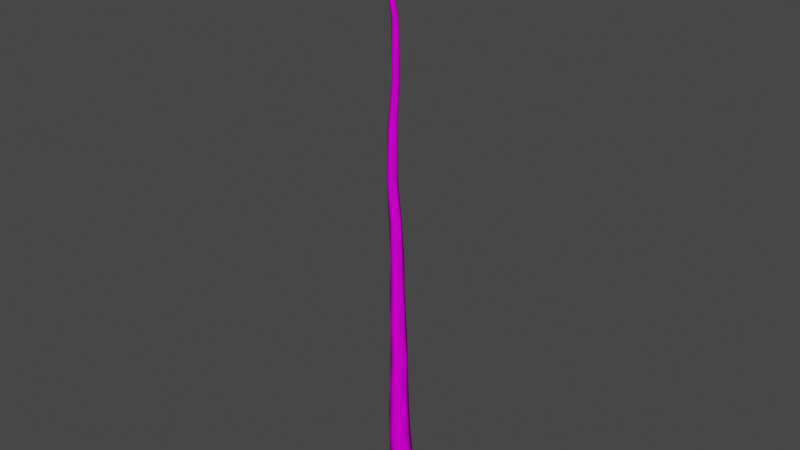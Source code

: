 # Source: autumn_tree.blend  (saved by Blender 2.80.75; exported with 4.5.12 LTS)
import bpy
from mathutils import Matrix  # noqa: F401  (used for matrix-valued properties, if any)

bpy.ops.wm.read_factory_settings(use_empty=True)
scene = bpy.context.scene
scene.name = 'Scene'

# ---- collections
col_collection = bpy.data.collections.new('Collection'); scene.collection.children.link(col_collection)

# ---- images (referenced by path relative to the original .blend; pixels are not part of the script)
import os
ASSET_DIR = os.environ.get("B2B_ASSET_DIR", "")  # directory of the original .blend (textures are referenced by path, not embedded)
HERE = os.path.dirname(os.path.abspath(__file__))  # packed textures are extracted next to this script under _unpacked/

def load_image(name, relpath, width, height, colorspace="sRGB"):
    """Load a texture the original file referenced (path relative to the .blend, or extracted next to this script)."""
    p = next((c for c in (os.path.join(HERE, relpath), os.path.join(ASSET_DIR, relpath)) if relpath and os.path.exists(c)), "")
    if p:
        img = bpy.data.images.load(p, check_existing=True)
        img.name = name
    else:  # same state as the original file: an image datablock whose file is absent (Cycles renders it pink)
        img = bpy.data.images.new(name, width, height)
        img.source = "FILE"
        img.filepath = "//" + (relpath or name)
    img.colorspace_settings.name = colorspace
    return img
img_texture_png = load_image('Texture.png', 'Totally Legit Software/fruity loop music/FL Studio 12.1/Artwork/Wallpapers/Texture.png', 1024, 1024, 'sRGB')
img_branch_3_texture_png = load_image('branch_3_texture.png', 'branch_3_texture.png', 1024, 1024, 'sRGB')

# ---- materials (node trees are filled in below, after node groups)
mat_no_texture = bpy.data.materials.new('no texture')
mat_no_texture.use_transparent_shadow = False
mat_no_texture.diffuse_color = (1.0, 1.0, 1.0, 1.0)
mat_no_texture.roughness = 1.0
mat_no_texture.specular_intensity = 0.0
mat_branch_3_texture = bpy.data.materials.new('branch_3_texture')
mat_branch_3_texture.use_transparent_shadow = False
mat_branch_3_texture.diffuse_color = (1.0, 1.0, 1.0, 1.0)
mat_branch_3_texture.roughness = 1.0
mat_branch_3_texture.specular_intensity = 0.0

# ---- material node trees
mat_no_texture.use_nodes = True; mat_no_texture.node_tree.nodes.clear()
_N = mat_no_texture.node_tree.nodes; _L = mat_no_texture.node_tree.links
n0 = _N.new('ShaderNodeOutputMaterial'); n0.name = 'Material Output'; n0.location = (300, 300)
n1 = _N.new('ShaderNodeBsdfPrincipled'); n1.name = 'Principled BSDF'; n1.location = (10, 300)
n1.distribution = 'GGX'
n1.subsurface_method = 'BURLEY'
n1.inputs[2].default_value = 1.0
n1.inputs[3].default_value = 1.45
n1.inputs[13].default_value = 0.0
n1.inputs[27].default_value = (0.0, 0.0, 0.0, 1.0)
n1.inputs[28].default_value = 1.0
n2 = _N.new('ShaderNodeTexImage'); n2.name = 'Image Texture'; n2.location = (-300, 600)
n2.image = img_texture_png
_L.new(n1.outputs[0], n0.inputs[0])
_L.new(n2.outputs[0], n1.inputs[0])
n0.is_active_output = True
mat_branch_3_texture.use_nodes = True; mat_branch_3_texture.node_tree.nodes.clear()
_N = mat_branch_3_texture.node_tree.nodes; _L = mat_branch_3_texture.node_tree.links
n0 = _N.new('ShaderNodeOutputMaterial'); n0.name = 'Material Output'; n0.location = (300, 300)
n1 = _N.new('ShaderNodeBsdfPrincipled'); n1.name = 'Principled BSDF'; n1.location = (10, 300)
n1.distribution = 'GGX'
n1.subsurface_method = 'BURLEY'
n1.inputs[2].default_value = 1.0
n1.inputs[3].default_value = 1.45
n1.inputs[13].default_value = 0.0
n1.inputs[27].default_value = (0.0, 0.0, 0.0, 1.0)
n1.inputs[28].default_value = 1.0
n2 = _N.new('ShaderNodeTexImage'); n2.name = 'Image Texture'; n2.location = (-300, 600)
n2.image = img_branch_3_texture_png
_L.new(n1.outputs[0], n0.inputs[0])
_L.new(n2.outputs[0], n1.inputs[0])
n0.is_active_output = True

# ---- world
world_world = bpy.data.worlds.new('World'); scene.world = world_world
world_world.use_nodes = True; world_world.node_tree.nodes.clear()
_N = world_world.node_tree.nodes; _L = world_world.node_tree.links
n0 = _N.new('ShaderNodeOutputWorld'); n0.name = 'World Output'; n0.location = (300, 300)
n1 = _N.new('ShaderNodeBackground'); n1.name = 'Background'; n1.location = (10, 300)
n1.inputs[0].default_value = (0.05088, 0.05088, 0.05088, 1.0)
_L.new(n1.outputs[0], n0.inputs[0])
n0.is_active_output = True
world_world.color = (0.05088, 0.05088, 0.05088)
world_world.use_sun_shadow = False
world_world.sun_shadow_jitter_overblur = 0.0

# ---- meshes
me_autumn_tree = bpy.data.meshes.new('autumn tree')
me_autumn_tree.from_pydata([], [], [])
me_autumn_tree.use_remesh_preserve_volume = False
me_autumn_tree.use_remesh_preserve_attributes = False
me_autumn_tree.use_mirror_vertex_groups = False
me_autumn_tree.update()
me_tree_001 = bpy.data.meshes.new('tree.001')
me_tree_001.from_pydata([(-2.328, 9.481, 4.005), (0.0, -2.4e-05, 6.343), (2.239, 9.435, 3.667), (-3.0, -2e-05, 5.196), (2.703, -1.8e-05, 4.682), (5.79, -1.3e-05, 3.343), (4.363, 9.452, -0.1193), (5.406, 0.0, 0.0), (5.493, 1.2e-05, -3.171), (2.517, 9.518, -4.387), (3.0, 2e-05, -5.196), (0.0, 2.2e-05, -5.657), (-2.565, 9.577, -4.652), (-3.297, 2.2e-05, -5.71), (-4.602, 1e-05, -2.657), (-5.357, 9.559, -0.1181), (-6.594, 0.0, 1e-06), (-4.899, -1.1e-05, 2.829), (-2.328, 9.481, 4.005), (-3.0, -2e-05, 5.196), (-2.216, 19.31, 4.177), (2.232, 19.32, 3.836), (4.256, 19.46, 0.1588), (2.411, 19.61, -3.826), (-2.335, 19.62, -4.073), (-4.919, 19.46, 0.156), (-2.216, 19.31, 4.177), (-2.343, 29.75, 4.534), (1.937, 29.89, 4.31), (4.057, 30.05, 0.7206), (2.054, 30.09, -3.069), (-2.365, 29.96, -3.154), (-4.707, 29.79, 0.7092), (-2.343, 29.75, 4.534), (-2.37, 40.91, 4.455), (1.582, 40.98, 4.481), (3.459, 41.0, 1.05), (1.679, 40.95, -2.536), (-2.4, 40.88, -2.439), (-4.601, 40.86, 1.039), (-2.37, 40.91, 4.455), (-2.108, 52.53, 4.25), (1.582, 52.47, 4.353), (3.414, 52.46, 1.11), (1.588, 52.52, -2.13), (-2.138, 52.58, -2.113), (-3.955, 52.59, 1.1), (-2.108, 52.53, 4.25), (-1.868, 64.62, 4.141), (1.588, 64.6, 4.238), (3.306, 64.73, 1.206), (1.597, 64.87, -1.826), (-1.892, 64.88, -1.813), (-3.542, 64.75, 1.193), (-1.868, 64.62, 4.141), (-2.08, 77.5, 3.919), (1.098, 77.62, 4.074), (2.581, 77.76, 1.254), (1.108, 77.79, -1.569), (-2.125, 77.67, -1.546), (-3.788, 77.52, 1.232), (-2.08, 77.5, 3.919), (-2.376, 91.3, 3.609), (0.5278, 91.36, 3.699), (1.932, 91.36, 1.15), (0.4893, 91.29, -1.309), (-2.357, 91.23, -1.345), (-3.779, 91.23, 1.128), (-2.376, 91.3, 3.609), (-1.983, 105.8, 3.752), (0.6352, 105.7, 3.866), (1.928, 105.7, 1.551), (0.6595, 105.7, -0.7826), (-1.992, 105.8, -0.7315), (-3.277, 105.8, 1.529), (-1.983, 105.8, 3.752), (-1.563, 121.0, 4.827), (0.7851, 121.0, 4.9), (1.927, 121.1, 2.845), (0.8133, 121.2, 0.7709), (-1.565, 121.2, 0.7826), (-2.681, 121.1, 2.821), (-1.563, 121.0, 4.827), (-2.086, 137.3, 5.456), (-0.01915, 137.4, 5.491), (1.006, 137.5, 3.7), (-0.03136, 137.5, 1.952), (-2.063, 137.4, 1.89), (-3.047, 137.3, 3.666), (-2.086, 137.3, 5.456), (-2.692, 154.8, 4.206), (-0.9181, 154.8, 4.293), (-0.01616, 154.8, 2.729), (-0.8871, 154.7, 1.153), (-2.692, 154.7, 1.146), (-3.56, 154.7, 2.696), (-2.692, 154.8, 4.206), (-1.87, 173.3, 2.809), (-0.4044, 173.3, 2.81), (0.3525, 173.2, 1.556), (-0.3778, 173.2, 0.2863), (-1.857, 173.3, 0.2225), (-2.576, 173.4, 1.521), (-1.87, 173.3, 2.809), (-0.8906, 193.0, 4.015), (0.2989, 193.0, 4.005), (0.9398, 193.0, 3.004), (0.3462, 193.2, 1.965), (-0.8542, 193.2, 1.936), (-1.468, 193.1, 2.967), (-0.8906, 193.0, 4.015), (-2.561, 214.1, 6.26), (-1.635, 214.2, 6.315), (-1.158, 214.3, 5.506), (-1.613, 214.3, 4.691), (-2.538, 214.2, 4.658), (-3.014, 214.1, 5.455), (-2.561, 214.1, 6.26), (-4.472, 236.9, 4.586), (-3.836, 236.9, 4.595), (-3.464, 236.9, 4.071), (-3.784, 236.8, 3.519), (-4.427, 236.7, 3.469), (-4.764, 236.8, 4.021), (-4.472, 236.9, 4.586), (-4.18, 237.5, 4.006), (-4.18, 237.5, 4.006), (-4.18, 237.5, 4.006), (-4.18, 237.5, 4.006), (-4.18, 237.5, 4.006), (-4.18, 237.5, 4.006)], [], [(0, 1, 2), (3, 1, 0), (1, 4, 2), (2, 5, 6), (4, 5, 2), (5, 7, 6), (6, 8, 9), (7, 8, 6), (8, 10, 9), (9, 11, 12), (10, 11, 9), (11, 13, 12), (12, 14, 15), (13, 14, 12), (14, 16, 15), (15, 17, 18), (16, 17, 15), (17, 19, 18), (20, 0, 21), (0, 2, 21), (21, 2, 22), (2, 6, 22), (22, 6, 23), (6, 9, 23), (23, 9, 24), (9, 12, 24), (24, 12, 25), (12, 15, 25), (25, 15, 26), (15, 18, 26), (20, 21, 27), (27, 21, 28), (21, 22, 28), (28, 22, 29), (22, 23, 29), (29, 23, 30), (23, 24, 30), (30, 24, 31), (24, 25, 31), (31, 25, 32), (25, 26, 32), (32, 26, 33), (34, 27, 35), (27, 28, 35), (35, 28, 36), (28, 29, 36), (36, 29, 37), (29, 30, 37), (37, 30, 38), (30, 31, 38), (38, 31, 39), (31, 32, 39), (39, 32, 40), (32, 33, 40), (34, 35, 41), (41, 35, 42), (35, 36, 42), (42, 36, 43), (36, 37, 43), (43, 37, 44), (37, 38, 44), (44, 38, 45), (38, 39, 45), (45, 39, 46), (39, 40, 46), (46, 40, 47), (48, 41, 49), (41, 42, 49), (49, 42, 50), (42, 43, 50), (50, 43, 51), (43, 44, 51), (51, 44, 52), (44, 45, 52), (52, 45, 53), (45, 46, 53), (53, 46, 54), (46, 47, 54), (48, 49, 55), (55, 49, 56), (49, 50, 56), (56, 50, 57), (50, 51, 57), (57, 51, 58), (51, 52, 58), (58, 52, 59), (52, 53, 59), (59, 53, 60), (53, 54, 60), (60, 54, 61), (62, 55, 63), (55, 56, 63), (63, 56, 64), (56, 57, 64), (64, 57, 65), (57, 58, 65), (65, 58, 66), (58, 59, 66), (66, 59, 67), (59, 60, 67), (67, 60, 68), (60, 61, 68), (62, 63, 69), (69, 63, 70), (63, 64, 70), (70, 64, 71), (64, 65, 71), (71, 65, 72), (65, 66, 72), (72, 66, 73), (66, 67, 73), (73, 67, 74), (67, 68, 74), (74, 68, 75), (76, 69, 77), (69, 70, 77), (77, 70, 78), (70, 71, 78), (78, 71, 79), (71, 72, 79), (79, 72, 80), (72, 73, 80), (80, 73, 81), (73, 74, 81), (81, 74, 82), (74, 75, 82), (76, 77, 83), (83, 77, 84), (77, 78, 84), (84, 78, 85), (78, 79, 85), (85, 79, 86), (79, 80, 86), (86, 80, 87), (80, 81, 87), (87, 81, 88), (81, 82, 88), (88, 82, 89), (90, 83, 91), (83, 84, 91), (91, 84, 92), (84, 85, 92), (92, 85, 93), (85, 86, 93), (93, 86, 94), (86, 87, 94), (94, 87, 95), (87, 88, 95), (95, 88, 96), (88, 89, 96), (90, 91, 97), (97, 91, 98), (91, 92, 98), (98, 92, 99), (92, 93, 99), (99, 93, 100), (93, 94, 100), (100, 94, 101), (94, 95, 101), (101, 95, 102), (95, 96, 102), (102, 96, 103), (104, 97, 105), (97, 98, 105), (105, 98, 106), (98, 99, 106), (106, 99, 107), (99, 100, 107), (107, 100, 108), (100, 101, 108), (108, 101, 109), (101, 102, 109), (109, 102, 110), (102, 103, 110), (104, 105, 111), (111, 105, 112), (105, 106, 112), (112, 106, 113), (106, 107, 113), (113, 107, 114), (107, 108, 114), (114, 108, 115), (108, 109, 115), (115, 109, 116), (109, 110, 116), (116, 110, 117), (118, 111, 119), (111, 112, 119), (119, 112, 120), (112, 113, 120), (120, 113, 121), (113, 114, 121), (121, 114, 122), (114, 115, 122), (122, 115, 123), (115, 116, 123), (123, 116, 124), (116, 117, 124), (118, 119, 125), (119, 120, 126), (120, 121, 127), (121, 122, 128), (122, 123, 129), (123, 124, 130)])
me_tree_001.polygons.foreach_set('use_smooth', [True] * 204)
_uv = me_tree_001.uv_layers.new(name='UVMap')
_uv.uv.foreach_set('vector', [0.575, 0.9589, 0.5069, 0.999, 0.4474, 0.9592, 0.5933, 0.9988, 0.5069, 0.999, 0.575, 0.9589, 1.0, 0.127, 0.9259, 0.1232, 1.0, 0.0849, 0.6037, 0.04023, 0.6557, 0.0, 0.7258, 0.03993, 0.851, 0.04688, 0.9301, 0.04257, 0.9301, 0.0849, 0.9323, 0.04257, 0.851, 0.03808, 0.9323, 0.0, 0.0, 0.04064, 0.04961, 0.0001671, 0.1298, 0.0402, 0.851, 0.08849, 0.9259, 0.0849, 0.9259, 0.1268, 0.04961, 0.0001671, 0.1343, 0.0, 0.1298, 0.0402, 0.1298, 0.0402, 0.1882, 0.0002213, 0.2088, 0.04093, 0.1343, 0.0, 0.1882, 0.0002213, 0.1298, 0.0402, 0.1882, 0.0002213, 0.2366, 0.0005614, 0.2088, 0.04093, 0.2716, 0.04048, 0.3527, 0.0002579, 0.4214, 0.04069, 0.26, 0.0, 0.3527, 0.0002579, 0.2716, 0.04048, 0.3527, 0.0002579, 0.4455, 0.000382, 0.4214, 0.04069, 0.8193, 0.9559, 0.7981, 0.9963, 0.7265, 0.9563, 0.851, 0.9962, 0.7981, 0.9963, 0.8193, 0.9559, 0.7981, 0.9963, 0.7403, 0.9963, 0.7265, 0.9563, 0.5697, 0.9176, 0.575, 0.9589, 0.4455, 0.9176, 0.575, 0.9589, 0.4474, 0.9592, 0.4455, 0.9176, 0.6053, 0.08179, 0.6037, 0.04023, 0.7235, 0.08202, 0.6037, 0.04023, 0.7258, 0.03993, 0.7235, 0.08202, 0.003508, 0.08274, 0.0, 0.04064, 0.1265, 0.08273, 0.0, 0.04064, 0.1298, 0.0402, 0.1265, 0.08273, 0.1265, 0.08273, 0.1298, 0.0402, 0.2003, 0.08322, 0.1298, 0.0402, 0.2088, 0.04093, 0.2003, 0.08322, 0.2786, 0.0828, 0.2716, 0.04048, 0.4181, 0.08239, 0.2716, 0.04048, 0.4214, 0.04069, 0.4181, 0.08239, 0.8093, 0.9142, 0.8193, 0.9559, 0.7258, 0.915, 0.8193, 0.9559, 0.7265, 0.9563, 0.7258, 0.915, 0.5697, 0.9176, 0.4455, 0.9176, 0.5708, 0.8737, 0.5708, 0.8737, 0.4455, 0.9176, 0.451, 0.8732, 0.6053, 0.08179, 0.7235, 0.08202, 0.5959, 0.1263, 0.5959, 0.1263, 0.7235, 0.08202, 0.7132, 0.1265, 0.003508, 0.08274, 0.1265, 0.08273, 0.001957, 0.1273, 0.001957, 0.1273, 0.1265, 0.08273, 0.1224, 0.1269, 0.1265, 0.08273, 0.2003, 0.08322, 0.1224, 0.1269, 0.1224, 0.1269, 0.2003, 0.08322, 0.1874, 0.1268, 0.2786, 0.0828, 0.4181, 0.08239, 0.2974, 0.1264, 0.2974, 0.1264, 0.4181, 0.08239, 0.4245, 0.1259, 0.8093, 0.9142, 0.7258, 0.915, 0.8053, 0.8708, 0.8053, 0.8708, 0.7258, 0.915, 0.7317, 0.8711, 0.5697, 0.8267, 0.5708, 0.8737, 0.4587, 0.8265, 0.5708, 0.8737, 0.451, 0.8732, 0.4587, 0.8265, 0.5933, 0.173, 0.5959, 0.1263, 0.7033, 0.1727, 0.5959, 0.1263, 0.7132, 0.1265, 0.7033, 0.1727, 0.01205, 0.1735, 0.001957, 0.1273, 0.1243, 0.1727, 0.001957, 0.1273, 0.1224, 0.1269, 0.1243, 0.1727, 0.2507, 0.1731, 0.2366, 0.1274, 0.3111, 0.1724, 0.1224, 0.1269, 0.1874, 0.1268, 0.1801, 0.1728, 0.3111, 0.1724, 0.2974, 0.1264, 0.4268, 0.1725, 0.2974, 0.1264, 0.4245, 0.1259, 0.4268, 0.1725, 0.8049, 0.8243, 0.8053, 0.8708, 0.7358, 0.8242, 0.8053, 0.8708, 0.7317, 0.8711, 0.7358, 0.8242, 0.5697, 0.8267, 0.4587, 0.8265, 0.5606, 0.7778, 0.5606, 0.7778, 0.4587, 0.8265, 0.4568, 0.7782, 0.5933, 0.173, 0.7033, 0.1727, 0.6032, 0.2212, 0.6032, 0.2212, 0.7033, 0.1727, 0.708, 0.2209, 0.01205, 0.1735, 0.1243, 0.1727, 0.02124, 0.2216, 0.02124, 0.2216, 0.1243, 0.1727, 0.1259, 0.2214, 0.2507, 0.1731, 0.3111, 0.1724, 0.2574, 0.2218, 0.2574, 0.2218, 0.3111, 0.1724, 0.3108, 0.2216, 0.3111, 0.1724, 0.4268, 0.1725, 0.3108, 0.2216, 0.3108, 0.2216, 0.4268, 0.1725, 0.4147, 0.2219, 0.8049, 0.8243, 0.7358, 0.8242, 0.79, 0.7749, 0.79, 0.7749, 0.7358, 0.8242, 0.7322, 0.7753, 0.5519, 0.727, 0.5606, 0.7778, 0.4547, 0.7272, 0.5606, 0.7778, 0.4568, 0.7782, 0.4547, 0.7272, 0.6133, 0.2722, 0.6032, 0.2212, 0.7114, 0.2725, 0.6032, 0.2212, 0.708, 0.2209, 0.7114, 0.2725, 0.03115, 0.2732, 0.02124, 0.2216, 0.1291, 0.2733, 0.02124, 0.2216, 0.1259, 0.2214, 0.1291, 0.2733, 0.26, 0.2738, 0.2574, 0.2218, 0.3099, 0.2734, 0.2574, 0.2218, 0.3108, 0.2216, 0.3099, 0.2734, 0.3099, 0.2734, 0.3108, 0.2216, 0.4064, 0.2731, 0.3108, 0.2216, 0.4147, 0.2219, 0.4064, 0.2731, 0.7817, 0.7237, 0.79, 0.7749, 0.7292, 0.7244, 0.79, 0.7749, 0.7322, 0.7753, 0.7292, 0.7244, 0.5519, 0.727, 0.4547, 0.7272, 0.556, 0.6728, 0.556, 0.6728, 0.4547, 0.7272, 0.4664, 0.6724, 0.6133, 0.2722, 0.7114, 0.2725, 0.6182, 0.327, 0.6182, 0.327, 0.7114, 0.2725, 0.7078, 0.3274, 0.03115, 0.2732, 0.1291, 0.2733, 0.05168, 0.328, 0.05168, 0.328, 0.1291, 0.2733, 0.1412, 0.3277, 0.26, 0.2738, 0.3099, 0.2734, 0.2683, 0.328, 0.2683, 0.328, 0.3099, 0.2734, 0.3149, 0.3271, 0.3099, 0.2734, 0.4064, 0.2731, 0.3149, 0.3271, 0.3149, 0.3271, 0.4064, 0.2731, 0.406, 0.3267, 0.7817, 0.7237, 0.7292, 0.7244, 0.7923, 0.6701, 0.7923, 0.6701, 0.7292, 0.7244, 0.7392, 0.6702, 0.5624, 0.6147, 0.556, 0.6728, 0.4807, 0.6145, 0.556, 0.6728, 0.4664, 0.6724, 0.4807, 0.6145, 0.6275, 0.3849, 0.6182, 0.327, 0.7093, 0.3846, 0.6182, 0.327, 0.7078, 0.3274, 0.7093, 0.3846, 0.07533, 0.3852, 0.05168, 0.328, 0.1554, 0.3845, 0.05168, 0.328, 0.1412, 0.3277, 0.1554, 0.3845, 0.1554, 0.3845, 0.1412, 0.3277, 0.1969, 0.3845, 0.2683, 0.328, 0.3149, 0.3271, 0.3179, 0.3841, 0.3179, 0.3841, 0.3149, 0.3271, 0.3981, 0.3843, 0.3149, 0.3271, 0.406, 0.3267, 0.3981, 0.3843, 0.7961, 0.6124, 0.7923, 0.6701, 0.7521, 0.6122, 0.7923, 0.6701, 0.7392, 0.6702, 0.7521, 0.6122, 0.5624, 0.6147, 0.4807, 0.6145, 0.5485, 0.5538, 0.5485, 0.5538, 0.4807, 0.6145, 0.4748, 0.5542, 0.6275, 0.3849, 0.7093, 0.3846, 0.6334, 0.4452, 0.6334, 0.4452, 0.7093, 0.3846, 0.708, 0.4449, 0.07533, 0.3852, 0.1554, 0.3845, 0.07815, 0.4454, 0.07815, 0.4454, 0.1554, 0.3845, 0.1528, 0.4452, 0.1554, 0.3845, 0.1969, 0.3845, 0.1528, 0.4452, 0.2831, 0.4455, 0.3179, 0.3841, 0.322, 0.4455, 0.3179, 0.3841, 0.3981, 0.3843, 0.322, 0.4455, 0.322, 0.4455, 0.3981, 0.3843, 0.3952, 0.4458, 0.7961, 0.6124, 0.7521, 0.6122, 0.7855, 0.551, 0.7855, 0.551, 0.7521, 0.6122, 0.745, 0.5512, 0.532, 0.49, 0.5485, 0.5538, 0.4659, 0.4901, 0.5485, 0.5538, 0.4748, 0.5542, 0.4659, 0.4901, 0.6193, 0.5093, 0.6334, 0.4452, 0.6855, 0.5096, 0.6334, 0.4452, 0.708, 0.4449, 0.6855, 0.5096, 0.06022, 0.5103, 0.07815, 0.4454, 0.1265, 0.5106, 0.07815, 0.4454, 0.1528, 0.4452, 0.1265, 0.5106, 0.3127, 0.5108, 0.2831, 0.4455, 0.3468, 0.5106, 0.2831, 0.4455, 0.322, 0.4455, 0.3468, 0.5106, 0.3468, 0.5106, 0.322, 0.4455, 0.4122, 0.5103, 0.322, 0.4455, 0.3952, 0.4458, 0.4122, 0.5103, 0.7707, 0.4867, 0.7855, 0.551, 0.7355, 0.4874, 0.7855, 0.551, 0.745, 0.5512, 0.7355, 0.4874, 0.532, 0.49, 0.4659, 0.4901, 0.5425, 0.4215, 0.5425, 0.4215, 0.4659, 0.4901, 0.4844, 0.4211, 0.6193, 0.5093, 0.6855, 0.5096, 0.6034, 0.5784, 0.6034, 0.5784, 0.6855, 0.5096, 0.6615, 0.5788, 0.06022, 0.5103, 0.1265, 0.5106, 0.06694, 0.5796, 0.06694, 0.5796, 0.1265, 0.5106, 0.1241, 0.5794, 0.3127, 0.5108, 0.3468, 0.5106, 0.3472, 0.5793, 0.1241, 0.5794, 0.1602, 0.5109, 0.1545, 0.5791, 0.3468, 0.5106, 0.4122, 0.5103, 0.3746, 0.5786, 0.3746, 0.5786, 0.4122, 0.5103, 0.4318, 0.5783, 0.7707, 0.4867, 0.7355, 0.4874, 0.7841, 0.4188, 0.7841, 0.4188, 0.7355, 0.4874, 0.7537, 0.419, 0.5588, 0.3478, 0.5425, 0.4215, 0.5088, 0.3476, 0.5425, 0.4215, 0.4844, 0.4211, 0.5088, 0.3476, 0.6303, 0.652, 0.6034, 0.5784, 0.6811, 0.6517, 0.6034, 0.5784, 0.6615, 0.5788, 0.6811, 0.6517, 0.1201, 0.6522, 0.06694, 0.5796, 0.1707, 0.6516, 0.06694, 0.5796, 0.1241, 0.5794, 0.1707, 0.6516, 0.1707, 0.6516, 0.1241, 0.5794, 0.1966, 0.6516, 0.1241, 0.5794, 0.1545, 0.5791, 0.1966, 0.6516, 0.3589, 0.6511, 0.3746, 0.5786, 0.4089, 0.6513, 0.3746, 0.5786, 0.4318, 0.5783, 0.4089, 0.6513, 0.8053, 0.3455, 0.7841, 0.4188, 0.7781, 0.3453, 0.7841, 0.4188, 0.7537, 0.419, 0.7781, 0.3453, 0.5588, 0.3478, 0.5088, 0.3476, 0.535, 0.2696, 0.535, 0.2696, 0.5088, 0.3476, 0.4938, 0.27, 0.6303, 0.652, 0.6811, 0.6517, 0.6846, 0.7293, 0.6846, 0.7293, 0.6811, 0.6517, 0.7258, 0.729, 0.1201, 0.6522, 0.1707, 0.6516, 0.1594, 0.7292, 0.1594, 0.7292, 0.1707, 0.6516, 0.2006, 0.7291, 0.1707, 0.6516, 0.1966, 0.6516, 0.2006, 0.7291, 0.2006, 0.7291, 0.1966, 0.6516, 0.2233, 0.7296, 0.3589, 0.6511, 0.4089, 0.6513, 0.3175, 0.7294, 0.3175, 0.7294, 0.4089, 0.6513, 0.3593, 0.7297, 0.8053, 0.3455, 0.7781, 0.3453, 0.7853, 0.2669, 0.7853, 0.2669, 0.7781, 0.3453, 0.763, 0.267, 0.5017, 0.1871, 0.535, 0.2696, 0.4683, 0.1873, 0.535, 0.2696, 0.4938, 0.27, 0.4683, 0.1873, 0.677, 0.812, 0.6846, 0.7293, 0.7105, 0.8122, 0.6846, 0.7293, 0.7258, 0.729, 0.7105, 0.8122, 0.1332, 0.8127, 0.1594, 0.7292, 0.1669, 0.813, 0.1594, 0.7292, 0.2006, 0.7291, 0.1669, 0.813, 0.1669, 0.813, 0.2006, 0.7291, 0.1848, 0.8133, 0.2006, 0.7291, 0.2233, 0.7296, 0.1848, 0.8133, 0.3373, 0.8133, 0.3175, 0.7294, 0.3711, 0.8129, 0.3175, 0.7294, 0.3593, 0.7297, 0.3711, 0.8129, 0.7571, 0.184, 0.7853, 0.2669, 0.7389, 0.1845, 0.7853, 0.2669, 0.763, 0.267, 0.7389, 0.1845, 0.5017, 0.1871, 0.4683, 0.1873, 0.5406, 0.09843, 0.5406, 0.09843, 0.4683, 0.1873, 0.5145, 0.098, 0.677, 0.812, 0.7105, 0.8122, 0.6061, 0.9016, 0.6061, 0.9016, 0.7105, 0.8122, 0.6326, 0.902, 0.1332, 0.8127, 0.1669, 0.813, 0.121, 0.9028, 0.121, 0.9028, 0.1669, 0.813, 0.1472, 0.9026, 0.1669, 0.813, 0.1848, 0.8133, 0.1472, 0.9026, 0.1472, 0.9026, 0.1848, 0.8133, 0.1612, 0.9023, 0.3373, 0.8133, 0.3711, 0.8129, 0.4193, 0.9017, 0.4193, 0.9017, 0.3711, 0.8129, 0.4455, 0.9013, 0.7571, 0.184, 0.7389, 0.1845, 0.8019, 0.09592, 0.8019, 0.09592, 0.7389, 0.1845, 0.7877, 0.09591, 0.5933, 0.002374, 0.5406, 0.09843, 0.5754, 0.002251, 0.5406, 0.09843, 0.5145, 0.098, 0.5754, 0.002251, 0.6308, 0.9975, 0.6061, 0.9016, 0.6487, 0.9972, 0.6061, 0.9016, 0.6326, 0.902, 0.6487, 0.9972, 0.2084, 0.9975, 0.121, 0.9028, 0.2262, 0.997, 0.121, 0.9028, 0.1472, 0.9026, 0.2262, 0.997, 0.2262, 0.997, 0.1472, 0.9026, 0.2366, 0.9969, 0.1472, 0.9026, 0.1612, 0.9023, 0.2366, 0.9969, 0.4087, 0.996, 0.4193, 0.9017, 0.4269, 0.9964, 0.4193, 0.9017, 0.4455, 0.9013, 0.4269, 0.9964, 0.4269, 0.9964, 0.4455, 0.9013, 0.4365, 0.9969, 0.8019, 0.09592, 0.7877, 0.09591, 0.851, 0.0, 0.5933, 0.002374, 0.5754, 0.002251, 0.5861, 0.0, 0.6308, 0.9975, 0.6487, 0.9972, 0.6406, 0.9998, 0.2084, 0.9975, 0.2262, 0.997, 0.2206, 1.0, 0.2262, 0.997, 0.2366, 0.9969, 0.2206, 1.0, 0.4087, 0.996, 0.4269, 0.9964, 0.418, 0.9992, 0.4269, 0.9964, 0.4365, 0.9969, 0.418, 0.9992])
me_tree_001.materials.append(mat_no_texture)
me_tree_001.materials.append(mat_branch_3_texture)
me_tree_001.use_remesh_preserve_volume = False
me_tree_001.use_remesh_preserve_attributes = False
me_tree_001.use_mirror_vertex_groups = False
me_tree_001.update()
me_tree_001.normals_split_custom_set([tuple(v) for v in zip(*[iter([-0.7295, 0.05795, 0.6815, 0.2047, 0.1697, 0.964, 0.7754, 0.01739, 0.6313, -0.5832, 0.1418, 0.7998, 0.2047, 0.1697, 0.964, -0.7295, 0.05795, 0.6815, 0.2047, 0.1697, 0.964, 0.4589, 0.1173, 0.8807, 0.7754, 0.01739, 0.6313, 0.7754, 0.01739, 0.6313, 0.9252, 0.1819, 0.3329, 0.9645, 0.04335, -0.2606, 0.4589, 0.1173, 0.8807, 0.9252, 0.1819, 0.3329, 0.7754, 0.01739, 0.6313, 0.9252, 0.1819, 0.3329, 0.9931, 0.109, -0.04318, 0.9645, 0.04335, -0.2606, 0.9645, 0.04335, -0.2606, 0.8467, 0.1443, -0.5122, 0.2033, 0.06517, -0.9769, 0.9931, 0.109, -0.04318, 0.8467, 0.1443, -0.5122, 0.9645, 0.04335, -0.2606, 0.8467, 0.1443, -0.5122, 0.4033, 0.09782, -0.9098, 0.2033, 0.06517, -0.9769, 0.2033, 0.06517, -0.9769, 0.0592, 0.1069, -0.9925, -0.7706, 0.06287, -0.6343, 0.4033, 0.09782, -0.9098, 0.0592, 0.1069, -0.9925, 0.2033, 0.06517, -0.9769, 0.0592, 0.1069, -0.9925, -0.5391, 0.1332, -0.8316, -0.7706, 0.06287, -0.6343, -0.7706, 0.06287, -0.6343, -0.8431, 0.09452, -0.5294, -0.8972, 0.02803, 0.4407, -0.5391, 0.1332, -0.8316, -0.8431, 0.09452, -0.5294, -0.7706, 0.06287, -0.6343, -0.8431, 0.09452, -0.5294, -0.9905, 0.1275, -0.05204, -0.8972, 0.02803, 0.4407, -0.8972, 0.02803, 0.4407, -0.7999, 0.1315, 0.5856, -0.7295, 0.05792, 0.6815, -0.9905, 0.1275, -0.05204, -0.7999, 0.1315, 0.5856, -0.8972, 0.02803, 0.4407, -0.7999, 0.1315, 0.5856, -0.5833, 0.1418, 0.7998, -0.7295, 0.05792, 0.6815, -0.8058, -0.01837, 0.5919, -0.7295, 0.05795, 0.6815, 0.5924, -0.01724, 0.8055, -0.7295, 0.05795, 0.6815, 0.7754, 0.01739, 0.6313, 0.5924, -0.01724, 0.8055, 0.5924, -0.01724, 0.8055, 0.7754, 0.01739, 0.6313, 0.9996, 0.02051, -0.0201, 0.7754, 0.01739, 0.6313, 0.9645, 0.04335, -0.2606, 0.9996, 0.02051, -0.0201, 0.9996, 0.02051, -0.0201, 0.9645, 0.04335, -0.2606, 0.4854, 0.07259, -0.8713, 0.9645, 0.04335, -0.2606, 0.2033, 0.06517, -0.9769, 0.4854, 0.07259, -0.8713, 0.4854, 0.07259, -0.8713, 0.2033, 0.06517, -0.9769, -0.5378, 0.06904, -0.8402, 0.2033, 0.06517, -0.9769, -0.7706, 0.06287, -0.6343, -0.5378, 0.06904, -0.8402, -0.5378, 0.06904, -0.8402, -0.7706, 0.06287, -0.6343, -0.9945, 0.01758, 0.103, -0.7706, 0.06287, -0.6343, -0.8972, 0.02803, 0.4407, -0.9945, 0.01758, 0.103, -0.9945, 0.01758, 0.103, -0.8972, 0.02803, 0.4407, -0.8058, -0.01833, 0.5919, -0.8972, 0.02803, 0.4407, -0.7295, 0.05792, 0.6815, -0.8058, -0.01833, 0.5919, -0.8058, -0.01837, 0.5919, 0.5924, -0.01724, 0.8055, -0.698, -0.011, 0.716, -0.698, -0.011, 0.716, 0.5924, -0.01724, 0.8055, 0.7878, 0.01852, 0.6157, 0.5924, -0.01724, 0.8055, 0.9996, 0.02051, -0.0201, 0.7878, 0.01852, 0.6157, 0.7878, 0.01852, 0.6157, 0.9996, 0.02051, -0.0201, 0.9432, 0.05458, -0.3278, 0.9996, 0.02051, -0.0201, 0.4854, 0.07259, -0.8713, 0.9432, 0.05458, -0.3278, 0.9432, 0.05458, -0.3278, 0.4854, 0.07259, -0.8713, 0.1543, 0.06603, -0.9858, 0.4854, 0.07259, -0.8713, -0.5378, 0.06904, -0.8402, 0.1543, 0.06603, -0.9858, 0.1543, 0.06603, -0.9858, -0.5378, 0.06904, -0.8402, -0.7678, 0.03757, -0.6396, -0.5378, 0.06904, -0.8402, -0.9945, 0.01758, 0.103, -0.7678, 0.03757, -0.6396, -0.7678, 0.03757, -0.6396, -0.9945, 0.01758, 0.103, -0.9168, 0.001018, 0.3993, -0.9945, 0.01758, 0.103, -0.8058, -0.01833, 0.5919, -0.9168, 0.001018, 0.3993, -0.9168, 0.001018, 0.3993, -0.8058, -0.01833, 0.5919, -0.698, -0.01102, 0.716, -0.8227, 0.02617, 0.5678, -0.698, -0.011, 0.716, 0.5672, 0.0102, 0.8235, -0.698, -0.011, 0.716, 0.7878, 0.01852, 0.6157, 0.5672, 0.0102, 0.8235, 0.5672, 0.0102, 0.8235, 0.7878, 0.01852, 0.6157, 0.9991, 0.01052, -0.04085, 0.7878, 0.01852, 0.6157, 0.9432, 0.05458, -0.3278, 0.9991, 0.01052, -0.04085, 0.9991, 0.01052, -0.04085, 0.9432, 0.05458, -0.3278, 0.435, 0.03604, -0.8997, 0.9432, 0.05458, -0.3278, 0.1543, 0.06603, -0.9858, 0.435, 0.03604, -0.8997, 0.435, 0.03604, -0.8997, 0.1543, 0.06603, -0.9858, -0.5446, 0.03836, -0.8378, 0.1543, 0.06603, -0.9858, -0.7678, 0.03757, -0.6396, -0.5446, 0.03836, -0.8378, -0.5446, 0.03836, -0.8378, -0.7678, 0.03757, -0.6396, -0.994, 0.04659, 0.09926, -0.7678, 0.03757, -0.6396, -0.9168, 0.001018, 0.3993, -0.994, 0.04659, 0.09926, -0.994, 0.04659, 0.09926, -0.9168, 0.001018, 0.3993, -0.8227, 0.02619, 0.5679, -0.9168, 0.001018, 0.3993, -0.698, -0.01102, 0.716, -0.8227, 0.02619, 0.5679, -0.8227, 0.02617, 0.5678, 0.5672, 0.0102, 0.8235, -0.7199, 0.02272, 0.6937, -0.7199, 0.02272, 0.6937, 0.5672, 0.0102, 0.8235, 0.7878, 0.005091, 0.6159, 0.5672, 0.0102, 0.8235, 0.9991, 0.01052, -0.04085, 0.7878, 0.005091, 0.6159, 0.7878, 0.005091, 0.6159, 0.9991, 0.01052, -0.04085, 0.9332, 0.01151, -0.3592, 0.9991, 0.01052, -0.04085, 0.435, 0.03604, -0.8997, 0.9332, 0.01151, -0.3592, 0.9332, 0.01151, -0.3592, 0.435, 0.03604, -0.8997, 0.1421, 0.02521, -0.9895, 0.435, 0.03604, -0.8997, -0.5446, 0.03836, -0.8378, 0.1421, 0.02521, -0.9895, 0.1421, 0.02521, -0.9895, -0.5446, 0.03836, -0.8378, -0.7902, 0.03446, -0.6118, -0.5446, 0.03836, -0.8378, -0.994, 0.04659, 0.09926, -0.7902, 0.03446, -0.6118, -0.7902, 0.03446, -0.6118, -0.994, 0.04659, 0.09926, -0.9271, 0.02805, 0.3736, -0.994, 0.04659, 0.09926, -0.8227, 0.02619, 0.5679, -0.9271, 0.02805, 0.3736, -0.9271, 0.02805, 0.3736, -0.8227, 0.02619, 0.5679, -0.7199, 0.02275, 0.6937, -0.8261, -0.001788, 0.5636, -0.7199, 0.02272, 0.6937, 0.5502, 0.02937, 0.8345, -0.7199, 0.02272, 0.6937, 0.7878, 0.005091, 0.6159, 0.5502, 0.02937, 0.8345, 0.5502, 0.02937, 0.8345, 0.7878, 0.005091, 0.6159, 0.996, 0.04884, -0.07494, 0.7878, 0.005091, 0.6159, 0.9332, 0.01151, -0.3592, 0.996, 0.04884, -0.07494, 0.996, 0.04884, -0.07494, 0.9332, 0.01151, -0.3592, 0.445, 0.03384, -0.8949, 0.9332, 0.01151, -0.3592, 0.1421, 0.02521, -0.9895, 0.445, 0.03384, -0.8949, 0.445, 0.03384, -0.8949, 0.1421, 0.02521, -0.9895, -0.5735, 0.00929, -0.8192, 0.1421, 0.02521, -0.9895, -0.7902, 0.03446, -0.6118, -0.5735, 0.00929, -0.8192, -0.5735, 0.00929, -0.8192, -0.7902, 0.03446, -0.6118, -0.9977, -0.01158, 0.06704, -0.7902, 0.03446, -0.6118, -0.9271, 0.02805, 0.3736, -0.9977, -0.01158, 0.06704, -0.9977, -0.01158, 0.06704, -0.9271, 0.02805, 0.3736, -0.8261, -0.001774, 0.5636, -0.9271, 0.02805, 0.3736, -0.7199, 0.02275, 0.6937, -0.8261, -0.001774, 0.5636, -0.8261, -0.001788, 0.5636, 0.5502, 0.02937, 0.8345, -0.7024, 0.001297, 0.7117, -0.7024, 0.001297, 0.7117, 0.5502, 0.02937, 0.8345, 0.7974, 0.04653, 0.6016, 0.5502, 0.02937, 0.8345, 0.996, 0.04884, -0.07494, 0.7974, 0.04653, 0.6016, 0.7974, 0.04653, 0.6016, 0.996, 0.04884, -0.07494, 0.9356, 0.04845, -0.3498, 0.996, 0.04884, -0.07494, 0.445, 0.03384, -0.8949, 0.9356, 0.04845, -0.3498, 0.9356, 0.04845, -0.3498, 0.445, 0.03384, -0.8949, 0.1479, 0.02344, -0.9887, 0.445, 0.03384, -0.8949, -0.5735, 0.00929, -0.8192, 0.1479, 0.02344, -0.9887, 0.1479, 0.02344, -0.9887, -0.5735, 0.00929, -0.8192, -0.7796, -0.002337, -0.6263, -0.5735, 0.00929, -0.8192, -0.9977, -0.01158, 0.06704, -0.7796, -0.002337, -0.6263, -0.7796, -0.002337, -0.6263, -0.9977, -0.01158, 0.06704, -0.9215, -0.004019, 0.3884, -0.9977, -0.01158, 0.06704, -0.8261, -0.001774, 0.5636, -0.9215, -0.004019, 0.3884, -0.9215, -0.004019, 0.3884, -0.8261, -0.001774, 0.5636, -0.7024, 0.00127, 0.7117, -0.8349, 0.01363, 0.5502, -0.7024, 0.001297, 0.7117, 0.5571, -0.00642, 0.8304, -0.7024, 0.001297, 0.7117, 0.7974, 0.04653, 0.6016, 0.5571, -0.00642, 0.8304, 0.5571, -0.00642, 0.8304, 0.7974, 0.04653, 0.6016, 0.9964, 0.008782, -0.08384, 0.7974, 0.04653, 0.6016, 0.9356, 0.04845, -0.3498, 0.9964, 0.008782, -0.08384, 0.9964, 0.008782, -0.08384, 0.9356, 0.04845, -0.3498, 0.4482, 0.02957, -0.8934, 0.9356, 0.04845, -0.3498, 0.1479, 0.02344, -0.9887, 0.4482, 0.02957, -0.8934, 0.4482, 0.02957, -0.8934, 0.1479, 0.02344, -0.9887, -0.5638, 0.04268, -0.8248, 0.1479, 0.02344, -0.9887, -0.7796, -0.002337, -0.6263, -0.5638, 0.04268, -0.8248, -0.5638, 0.04268, -0.8248, -0.7796, -0.002337, -0.6263, -0.9973, 0.02792, 0.06802, -0.7796, -0.002337, -0.6263, -0.9215, -0.004019, 0.3884, -0.9973, 0.02792, 0.06802, -0.9973, 0.02792, 0.06802, -0.9215, -0.004019, 0.3884, -0.8349, 0.01363, 0.5502, -0.9215, -0.004019, 0.3884, -0.7024, 0.00127, 0.7117, -0.8349, 0.01363, 0.5502, -0.8349, 0.01363, 0.5502, 0.5571, -0.00642, 0.8304, -0.7242, -0.0161, 0.6894, -0.7242, -0.0161, 0.6894, 0.5571, -0.00642, 0.8304, 0.7894, -0.04409, 0.6123, 0.5571, -0.00642, 0.8304, 0.9964, 0.008782, -0.08384, 0.7894, -0.04409, 0.6123, 0.7894, -0.04409, 0.6123, 0.9964, 0.008782, -0.08384, 0.9373, 0.02653, -0.3475, 0.9964, 0.008782, -0.08384, 0.4482, 0.02957, -0.8934, 0.9373, 0.02653, -0.3475, 0.9373, 0.02653, -0.3475, 0.4482, 0.02957, -0.8934, 0.1373, 0.08945, -0.9865, 0.4482, 0.02957, -0.8934, -0.5638, 0.04268, -0.8248, 0.1373, 0.08945, -0.9865, 0.1373, 0.08945, -0.9865, -0.5638, 0.04268, -0.8248, -0.7895, 0.07838, -0.6087, -0.5638, 0.04268, -0.8248, -0.9973, 0.02792, 0.06802, -0.7895, 0.07838, -0.6087, -0.7895, 0.07838, -0.6087, -0.9973, 0.02792, 0.06802, -0.93, 0.005229, 0.3676, -0.9973, 0.02792, 0.06802, -0.8349, 0.01363, 0.5502, -0.93, 0.005229, 0.3676, -0.93, 0.005229, 0.3676, -0.8349, 0.01363, 0.5502, -0.7241, -0.01607, 0.6895, -0.8481, -0.04103, 0.5283, -0.7242, -0.0161, 0.6894, 0.5608, -0.009738, 0.8279, -0.7242, -0.0161, 0.6894, 0.7894, -0.04409, 0.6123, 0.5608, -0.009738, 0.8279, 0.5608, -0.009738, 0.8279, 0.7894, -0.04409, 0.6123, 0.9972, 0.0519, -0.05444, 0.7894, -0.04409, 0.6123, 0.9373, 0.02653, -0.3475, 0.9972, 0.0519, -0.05444, 0.9972, 0.0519, -0.05444, 0.9373, 0.02653, -0.3475, 0.4353, 0.08577, -0.8962, 0.9373, 0.02653, -0.3475, 0.1373, 0.08945, -0.9865, 0.4353, 0.08577, -0.8962, 0.4353, 0.08577, -0.8962, 0.1373, 0.08945, -0.9865, -0.5678, 0.04639, -0.8218, 0.1373, 0.08945, -0.9865, -0.7895, 0.07838, -0.6087, -0.5678, 0.04639, -0.8218, -0.5678, 0.04639, -0.8218, -0.7895, 0.07838, -0.6087, -0.9974, -0.01861, 0.06962, -0.7895, 0.07838, -0.6087, -0.93, 0.005229, 0.3676, -0.9974, -0.01861, 0.06962, -0.9974, -0.01861, 0.06962, -0.93, 0.005229, 0.3676, -0.8481, -0.04107, 0.5283, -0.93, 0.005229, 0.3676, -0.7241, -0.01607, 0.6895, -0.8481, -0.04107, 0.5283, -0.8481, -0.04103, 0.5283, 0.5608, -0.009738, 0.8279, -0.7416, 0.0003894, 0.6708, -0.7416, 0.0003894, 0.6708, 0.5608, -0.009738, 0.8279, 0.7811, 0.07384, 0.62, 0.5608, -0.009738, 0.8279, 0.9972, 0.0519, -0.05444, 0.7811, 0.07384, 0.62, 0.7811, 0.07384, 0.62, 0.9972, 0.0519, -0.05444, 0.9283, 0.03607, -0.3701, 0.9972, 0.0519, -0.05444, 0.4353, 0.08577, -0.8962, 0.9283, 0.03607, -0.3701, 0.9283, 0.03607, -0.3701, 0.4353, 0.08577, -0.8962, 0.164, -0.02244, -0.9862, 0.4353, 0.08577, -0.8962, -0.5678, 0.04639, -0.8218, 0.164, -0.02244, -0.9862, 0.164, -0.02244, -0.9862, -0.5678, 0.04639, -0.8218, -0.7897, -0.04548, -0.6119, -0.5678, 0.04639, -0.8218, -0.9974, -0.01861, 0.06962, -0.7897, -0.04548, -0.6119, -0.7897, -0.04548, -0.6119, -0.9974, -0.01861, 0.06962, -0.9359, -0.009152, 0.3522, -0.9974, -0.01861, 0.06962, -0.8481, -0.04107, 0.5283, -0.9359, -0.009152, 0.3522, -0.9359, -0.009152, 0.3522, -0.8481, -0.04107, 0.5283, -0.7416, 0.0004069, 0.6708, -0.8449, 0.06352, 0.5312, -0.7416, 0.0003894, 0.6708, 0.5551, 0.05429, 0.83, -0.7416, 0.0003894, 0.6708, 0.7811, 0.07384, 0.62, 0.5551, 0.05429, 0.83, 0.5551, 0.05429, 0.83, 0.7811, 0.07384, 0.62, 0.9984, -0.01348, -0.05543, 0.7811, 0.07384, 0.62, 0.9283, 0.03607, -0.3701, 0.9984, -0.01348, -0.05543, 0.9984, -0.01348, -0.05543, 0.9283, 0.03607, -0.3701, 0.441, -0.04928, -0.8961, 0.9283, 0.03607, -0.3701, 0.164, -0.02244, -0.9862, 0.441, -0.04928, -0.8961, 0.441, -0.04928, -0.8961, 0.164, -0.02244, -0.9862, -0.5583, -0.02013, -0.8294, 0.164, -0.02244, -0.9862, -0.7897, -0.04548, -0.6119, -0.5583, -0.02013, -0.8294, -0.5583, -0.02013, -0.8294, -0.7897, -0.04548, -0.6119, -0.9961, 0.0469, 0.0747, -0.7897, -0.04548, -0.6119, -0.9359, -0.009152, 0.3522, -0.9961, 0.0469, 0.0747, -0.9961, 0.0469, 0.0747, -0.9359, -0.009152, 0.3522, -0.8449, 0.06351, 0.5312, -0.9359, -0.009152, 0.3522, -0.7416, 0.0004069, 0.6708, -0.8449, 0.06351, 0.5312, -0.8449, 0.06352, 0.5312, 0.5551, 0.05429, 0.83, -0.7334, 0.02155, 0.6794, -0.7334, 0.02155, 0.6794, 0.5551, 0.05429, 0.83, 0.7681, -0.05429, 0.638, 0.5551, 0.05429, 0.83, 0.9984, -0.01348, -0.05543, 0.7681, -0.05429, 0.638, 0.7681, -0.05429, 0.638, 0.9984, -0.01348, -0.05543, 0.9313, -0.004304, -0.3642, 0.9984, -0.01348, -0.05543, 0.441, -0.04928, -0.8961, 0.9313, -0.004304, -0.3642, 0.9313, -0.004304, -0.3642, 0.441, -0.04928, -0.8961, 0.1801, 0.06165, -0.9817, 0.441, -0.04928, -0.8961, -0.5583, -0.02013, -0.8294, 0.1801, 0.06165, -0.9817, 0.1801, 0.06165, -0.9817, -0.5583, -0.02013, -0.8294, -0.7837, 0.08028, -0.616, -0.5583, -0.02013, -0.8294, -0.9961, 0.0469, 0.0747, -0.7837, 0.08028, -0.616, -0.7837, 0.08028, -0.616, -0.9961, 0.0469, 0.0747, -0.9349, 0.03062, 0.3537, -0.9961, 0.0469, 0.0747, -0.8449, 0.06351, 0.5312, -0.9349, 0.03062, 0.3537, -0.9349, 0.03062, 0.3537, -0.8449, 0.06351, 0.5312, -0.7334, 0.02154, 0.6794, -0.8423, -0.09578, 0.5304, -0.7334, 0.02155, 0.6794, 0.5305, -0.04582, 0.8464, -0.7334, 0.02155, 0.6794, 0.7681, -0.05429, 0.638, 0.5305, -0.04582, 0.8464, 0.5305, -0.04582, 0.8464, 0.7681, -0.05429, 0.638, 0.9949, 0.08791, -0.049, 0.7681, -0.05429, 0.638, 0.9313, -0.004304, -0.3642, 0.9949, 0.08791, -0.049, 0.9949, 0.08791, -0.049, 0.9313, -0.004304, -0.3642, 0.4505, 0.1424, -0.8814, 0.9313, -0.004304, -0.3642, 0.1801, 0.06165, -0.9817, 0.4505, 0.1424, -0.8814, 0.4505, 0.1424, -0.8814, 0.1801, 0.06165, -0.9817, -0.5467, 0.06731, -0.8346, 0.1801, 0.06165, -0.9817, -0.7837, 0.08028, -0.616, -0.5467, 0.06731, -0.8346, -0.5467, 0.06731, -0.8346, -0.7837, 0.08028, -0.616, -0.9969, -0.06283, 0.04763, -0.7837, 0.08028, -0.616, -0.9349, 0.03062, 0.3537, -0.9969, -0.06283, 0.04763, -0.9969, -0.06283, 0.04763, -0.9349, 0.03062, 0.3537, -0.8423, -0.09579, 0.5304, -0.9349, 0.03062, 0.3537, -0.7334, 0.02154, 0.6794, -0.8423, -0.09579, 0.5304, -0.8423, -0.09578, 0.5304, 0.5305, -0.04582, 0.8464, -0.7318, -0.04672, 0.6799, -0.7318, -0.04672, 0.6799, 0.5305, -0.04582, 0.8464, 0.7527, 0.105, 0.6499, 0.5305, -0.04582, 0.8464, 0.9949, 0.08791, -0.049, 0.7527, 0.105, 0.6499, 0.7527, 0.105, 0.6499, 0.9949, 0.08791, -0.049, 0.9293, 0.07773, -0.361, 0.9949, 0.08791, -0.049, 0.4505, 0.1424, -0.8814, 0.9293, 0.07773, -0.361, 0.9293, 0.07773, -0.361, 0.4505, 0.1424, -0.8814, 0.1917, -0.01245, -0.9814, 0.4505, 0.1424, -0.8814, -0.5467, 0.06731, -0.8346, 0.1917, -0.01245, -0.9814, 0.1917, -0.01245, -0.9814, -0.5467, 0.06731, -0.8346, -0.7674, -0.08188, -0.6359, -0.5467, 0.06731, -0.8346, -0.9969, -0.06283, 0.04763, -0.7674, -0.08188, -0.6359, -0.7674, -0.08188, -0.6359, -0.9969, -0.06283, 0.04763, -0.9354, -0.05569, 0.3492, -0.9969, -0.06283, 0.04763, -0.8423, -0.09579, 0.5304, -0.9354, -0.05569, 0.3492, -0.9354, -0.05569, 0.3492, -0.8423, -0.09579, 0.5304, -0.7318, -0.0467, 0.6799, -0.7839, 0.4067, 0.4691, -0.7318, -0.04672, 0.6799, 0.4316, 0.6676, 0.6066, -0.7318, -0.04672, 0.6799, 0.7527, 0.105, 0.6499, 0.4316, 0.6676, 0.6066, 0.4316, 0.6676, 0.6066, 0.7527, 0.105, 0.6499, 0.7569, 0.6313, -0.169, 0.7527, 0.105, 0.6499, 0.9293, 0.07773, -0.361, 0.7569, 0.6313, -0.169, 0.7569, 0.6313, -0.169, 0.9293, 0.07773, -0.361, 0.3131, 0.5215, -0.7937, 0.9293, 0.07773, -0.361, 0.1917, -0.01245, -0.9814, 0.3131, 0.5215, -0.7937, 0.3131, 0.5215, -0.7937, 0.1917, -0.01245, -0.9814, -0.4896, 0.484, -0.7252, 0.1917, -0.01245, -0.9814, -0.7674, -0.08188, -0.6359, -0.4896, 0.484, -0.7252, -0.4896, 0.484, -0.7252, -0.7674, -0.08188, -0.6359, -0.8549, 0.5188, 0.004243, -0.7674, -0.08188, -0.6359, -0.9354, -0.05569, 0.3492, -0.8549, 0.5188, 0.004243, -0.8549, 0.5188, 0.004243, -0.9354, -0.05569, 0.3492, -0.7839, 0.4067, 0.4691, -0.9354, -0.05569, 0.3492, -0.7318, -0.0467, 0.6799, -0.7839, 0.4067, 0.4691, -0.7839, 0.4067, 0.4691, 0.4316, 0.6676, 0.6066, -0.0473, 0.7324, 0.6792, 0.4316, 0.6676, 0.6066, 0.7569, 0.6313, -0.169, 0.5807, 0.7466, 0.3247, 0.7569, 0.6313, -0.169, 0.3131, 0.5215, -0.7937, 0.5862, 0.6665, -0.4605, 0.3131, 0.5215, -0.7937, -0.4896, 0.484, -0.7252, 0.02682, 0.5902, -0.8068, -0.4896, 0.484, -0.7252, -0.8549, 0.5188, 0.004243, -0.6625, 0.579, -0.4752, -0.8549, 0.5188, 0.004243, -0.7839, 0.4067, 0.4691, -0.7189, 0.6457, 0.2574])] * 3)])

# ---- objects
ob_autumn_tree = bpy.data.objects.new('autumn tree', me_autumn_tree)
ob_tree_001 = bpy.data.objects.new('tree.001', me_tree_001)

# ---- transforms, parenting, visibility, modifiers, constraints
ob_autumn_tree.location = (0.0, 0.0, 0.0)
ob_autumn_tree.rotation_euler = (1.571, -0.0, 0.0)
ob_autumn_tree.lineart.crease_threshold = 0.0
ob_tree_001.location = (0.0, 0.0, 0.0)
ob_tree_001.rotation_euler = (1.571, -0.0, 0.0)
ob_tree_001.scale = (0.2275, 0.2275, 0.2275)
ob_tree_001.lineart.crease_threshold = 0.0

# ---- collection membership
col_collection.objects.link(ob_autumn_tree)
col_collection.objects.link(ob_tree_001)

# ---- scene / render settings (as saved in the file)
scene.frame_start = 1; scene.frame_end = 250; scene.frame_set(1)
scene.render.engine = 'BLENDER_EEVEE_NEXT'
scene.cycles.use_denoising = False
scene.cycles.samples = 128
scene.cycles.sampling_pattern = 'TABULATED_SOBOL'
scene.cycles.use_adaptive_sampling = False
scene.cycles.use_light_tree = False
scene.view_settings.view_transform = 'Filmic'
bpy.context.view_layer.update()

# ---- added for rendering (the .blend has no active camera and no usable light): camera, sun
cam_auto = bpy.data.cameras.new('AutoCamera')
cam_auto.lens = 50.0
cam_auto.sensor_width = 36.0
cam_auto.clip_end = 1000.0
ob_auto_camera = bpy.data.objects.new('AutoCamera', cam_auto)
scene.collection.objects.link(ob_auto_camera)
ob_auto_camera.location = (50.0275, -60.2147, 67.1084)
ob_auto_camera.rotation_euler = (1.09748, -7.21219e-08, 0.694738)
scene.camera = ob_auto_camera
light_auto_sun = bpy.data.lights.new('AutoSun', 'SUN')
light_auto_sun.energy = 3.0
light_auto_sun.angle = 0.0523599
ob_auto_sun = bpy.data.objects.new('AutoSun', light_auto_sun)
scene.collection.objects.link(ob_auto_sun)
ob_auto_sun.rotation_euler = (0.872665, 0.174533, 0.523599)
bpy.context.view_layer.update()
